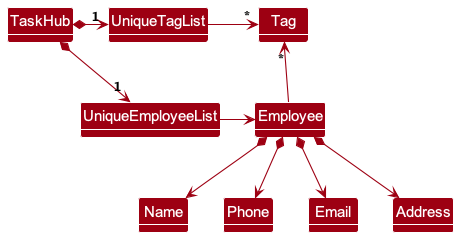

The diagram above was rendered by PlantUML. Its source (embedded in the PNG):
@startuml
!include style.puml
skinparam arrowThickness 1.1
skinparam arrowColor MODEL_COLOR
skinparam classBackgroundColor MODEL_COLOR

TaskHub *-right-> "1" UniqueEmployeeList
TaskHub *-right-> "1" UniqueTagList
UniqueTagList -[hidden]down- UniqueEmployeeList
UniqueTagList -[hidden]down- UniqueEmployeeList

UniqueTagList -right-> "*" Tag
UniqueEmployeeList -right-> Employee

Employee -up-> "*" Tag

Employee *--> Name
Employee *--> Phone
Employee *--> Email
Employee *--> Address
@enduml